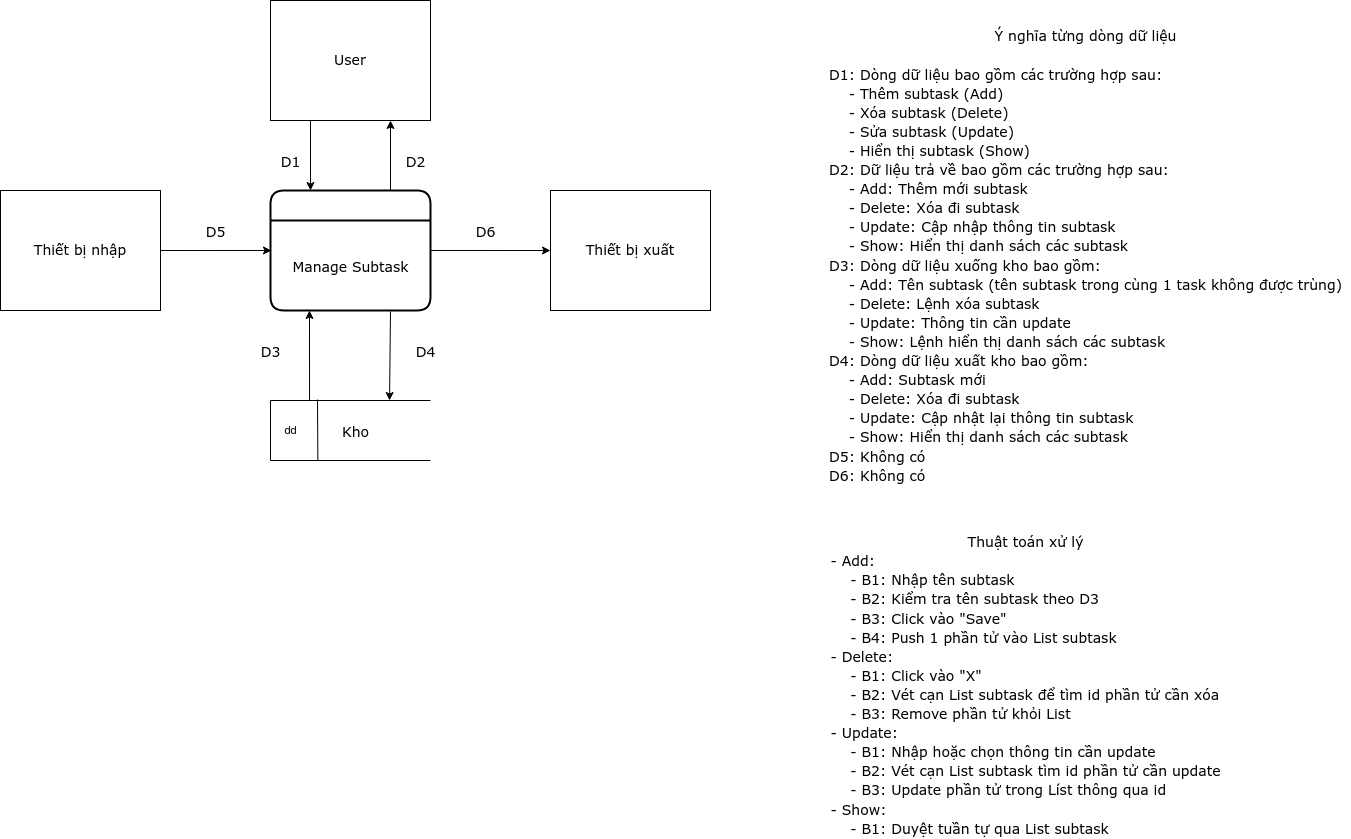

The diagram above was exported from draw.io. Its source (the exported page's mxGraphModel, read from the mxfile embedded in the PNG):
<mxGraphModel dx="868" dy="1592" grid="1" gridSize="10" guides="1" tooltips="1" connect="1" arrows="1" fold="1" page="1" pageScale="1" pageWidth="850" pageHeight="1100" math="0" shadow="0">
  <root>
    <mxCell id="0" />
    <mxCell id="1" parent="0" />
    <mxCell id="c1e_Q_IMsSU0FAMckbMw-1" value="" style="swimlane;childLayout=stackLayout;horizontal=1;startSize=30;horizontalStack=0;rounded=1;fontSize=14;fontStyle=0;strokeWidth=2;resizeParent=0;resizeLast=1;shadow=0;dashed=0;align=center;html=1;fontFamily=Verdana;" vertex="1" parent="1">
      <mxGeometry x="320" y="150" width="160" height="120" as="geometry" />
    </mxCell>
    <mxCell id="c1e_Q_IMsSU0FAMckbMw-2" value="&lt;font style=&quot;font-size: 14px&quot; face=&quot;Verdana&quot;&gt;Manage Subtask&lt;/font&gt;" style="text;html=1;align=center;verticalAlign=middle;resizable=0;points=[];autosize=1;fontFamily=Verdana;" vertex="1" parent="c1e_Q_IMsSU0FAMckbMw-1">
      <mxGeometry y="30" width="160" height="90" as="geometry" />
    </mxCell>
    <mxCell id="c1e_Q_IMsSU0FAMckbMw-3" value="&lt;font style=&quot;font-size: 14px&quot; face=&quot;Verdana&quot;&gt;User&lt;/font&gt;" style="rounded=0;whiteSpace=wrap;html=1;" vertex="1" parent="1">
      <mxGeometry x="320" y="-40" width="160" height="120" as="geometry" />
    </mxCell>
    <mxCell id="c1e_Q_IMsSU0FAMckbMw-4" value="&lt;font style=&quot;font-size: 14px&quot; face=&quot;Verdana&quot;&gt;Thiết bị xuất&lt;/font&gt;" style="rounded=0;whiteSpace=wrap;html=1;" vertex="1" parent="1">
      <mxGeometry x="600" y="150" width="160" height="120" as="geometry" />
    </mxCell>
    <mxCell id="c1e_Q_IMsSU0FAMckbMw-5" value="&lt;font style=&quot;font-size: 14px&quot; face=&quot;Verdana&quot;&gt;Thiết bị nhập&lt;/font&gt;" style="rounded=0;whiteSpace=wrap;html=1;" vertex="1" parent="1">
      <mxGeometry x="50" y="150" width="160" height="120" as="geometry" />
    </mxCell>
    <mxCell id="c1e_Q_IMsSU0FAMckbMw-6" value="&amp;nbsp; &amp;nbsp; &amp;nbsp; &amp;nbsp; &amp;nbsp; &amp;nbsp; &amp;nbsp; &amp;nbsp; &amp;nbsp; &amp;nbsp; &amp;nbsp; &amp;nbsp; &amp;nbsp; &amp;nbsp;&amp;nbsp;" style="strokeWidth=1;html=1;shape=mxgraph.flowchart.annotation_1;align=left;pointerEvents=1;" vertex="1" parent="1">
      <mxGeometry x="320" y="360" width="160" height="60" as="geometry" />
    </mxCell>
    <mxCell id="c1e_Q_IMsSU0FAMckbMw-7" value="dd" style="endArrow=none;html=1;entryX=0.296;entryY=1.006;entryDx=0;entryDy=0;entryPerimeter=0;" edge="1" parent="1">
      <mxGeometry x="-0.0029" y="-27" width="50" height="50" relative="1" as="geometry">
        <mxPoint x="367" y="359" as="sourcePoint" />
        <mxPoint x="367.3599999999999" y="420.3600000000001" as="targetPoint" />
        <mxPoint as="offset" />
      </mxGeometry>
    </mxCell>
    <mxCell id="c1e_Q_IMsSU0FAMckbMw-8" value="&lt;font style=&quot;font-size: 14px&quot;&gt;Kho&lt;/font&gt;" style="text;html=1;align=center;verticalAlign=middle;resizable=0;points=[];autosize=1;fontFamily=Verdana;" vertex="1" parent="1">
      <mxGeometry x="385" y="380" width="40" height="20" as="geometry" />
    </mxCell>
    <mxCell id="c1e_Q_IMsSU0FAMckbMw-9" value="" style="endArrow=classic;html=1;fontFamily=Verdana;exitX=0.25;exitY=1;exitDx=0;exitDy=0;entryX=0.25;entryY=0;entryDx=0;entryDy=0;" edge="1" parent="1" source="c1e_Q_IMsSU0FAMckbMw-3" target="c1e_Q_IMsSU0FAMckbMw-1">
      <mxGeometry width="50" height="50" relative="1" as="geometry">
        <mxPoint x="400" y="250" as="sourcePoint" />
        <mxPoint x="450" y="200" as="targetPoint" />
      </mxGeometry>
    </mxCell>
    <mxCell id="c1e_Q_IMsSU0FAMckbMw-10" value="" style="endArrow=classic;html=1;fontFamily=Verdana;exitX=0.75;exitY=0;exitDx=0;exitDy=0;entryX=0.75;entryY=1;entryDx=0;entryDy=0;" edge="1" parent="1" source="c1e_Q_IMsSU0FAMckbMw-1" target="c1e_Q_IMsSU0FAMckbMw-3">
      <mxGeometry width="50" height="50" relative="1" as="geometry">
        <mxPoint x="370" y="90" as="sourcePoint" />
        <mxPoint x="370" y="160" as="targetPoint" />
      </mxGeometry>
    </mxCell>
    <mxCell id="c1e_Q_IMsSU0FAMckbMw-11" value="" style="endArrow=classic;html=1;fontFamily=Verdana;entryX=0.006;entryY=0.333;entryDx=0;entryDy=0;entryPerimeter=0;exitX=1;exitY=0.5;exitDx=0;exitDy=0;" edge="1" parent="1" source="c1e_Q_IMsSU0FAMckbMw-5" target="c1e_Q_IMsSU0FAMckbMw-2">
      <mxGeometry width="50" height="50" relative="1" as="geometry">
        <mxPoint x="211" y="181" as="sourcePoint" />
        <mxPoint x="380" y="170" as="targetPoint" />
      </mxGeometry>
    </mxCell>
    <mxCell id="c1e_Q_IMsSU0FAMckbMw-12" value="" style="endArrow=classic;html=1;fontFamily=Verdana;exitX=1;exitY=0.333;exitDx=0;exitDy=0;entryX=0;entryY=0.5;entryDx=0;entryDy=0;exitPerimeter=0;" edge="1" parent="1" source="c1e_Q_IMsSU0FAMckbMw-2" target="c1e_Q_IMsSU0FAMckbMw-4">
      <mxGeometry width="50" height="50" relative="1" as="geometry">
        <mxPoint x="390" y="110" as="sourcePoint" />
        <mxPoint x="390" y="180" as="targetPoint" />
      </mxGeometry>
    </mxCell>
    <mxCell id="c1e_Q_IMsSU0FAMckbMw-13" value="" style="endArrow=classic;html=1;fontFamily=Verdana;exitX=0.75;exitY=1.011;exitDx=0;exitDy=0;exitPerimeter=0;entryX=0.744;entryY=0;entryDx=0;entryDy=0;entryPerimeter=0;" edge="1" parent="1" source="c1e_Q_IMsSU0FAMckbMw-2" target="c1e_Q_IMsSU0FAMckbMw-6">
      <mxGeometry width="50" height="50" relative="1" as="geometry">
        <mxPoint x="400" y="120" as="sourcePoint" />
        <mxPoint x="436" y="358" as="targetPoint" />
      </mxGeometry>
    </mxCell>
    <mxCell id="c1e_Q_IMsSU0FAMckbMw-14" value="" style="endArrow=classic;html=1;fontFamily=Verdana;exitX=0.244;exitY=0;exitDx=0;exitDy=0;exitPerimeter=0;" edge="1" parent="1" source="c1e_Q_IMsSU0FAMckbMw-6">
      <mxGeometry width="50" height="50" relative="1" as="geometry">
        <mxPoint x="359" y="355" as="sourcePoint" />
        <mxPoint x="359" y="270" as="targetPoint" />
      </mxGeometry>
    </mxCell>
    <mxCell id="c1e_Q_IMsSU0FAMckbMw-15" value="&lt;div style=&quot;font-size: 14px&quot;&gt;&lt;font style=&quot;font-size: 14px&quot;&gt;D1&lt;/font&gt;&lt;/div&gt;" style="text;html=1;align=center;verticalAlign=middle;resizable=0;points=[];autosize=1;fontFamily=Verdana;" vertex="1" parent="1">
      <mxGeometry x="320" y="110" width="40" height="20" as="geometry" />
    </mxCell>
    <mxCell id="c1e_Q_IMsSU0FAMckbMw-16" value="&lt;div style=&quot;font-size: 14px&quot;&gt;&lt;font style=&quot;font-size: 14px&quot;&gt;D4&lt;/font&gt;&lt;/div&gt;" style="text;html=1;align=center;verticalAlign=middle;resizable=0;points=[];autosize=1;fontFamily=Verdana;" vertex="1" parent="1">
      <mxGeometry x="455" y="300" width="40" height="20" as="geometry" />
    </mxCell>
    <mxCell id="c1e_Q_IMsSU0FAMckbMw-17" value="&lt;div style=&quot;font-size: 14px&quot;&gt;&lt;font style=&quot;font-size: 14px&quot;&gt;D3&lt;/font&gt;&lt;/div&gt;" style="text;html=1;align=center;verticalAlign=middle;resizable=0;points=[];autosize=1;fontFamily=Verdana;" vertex="1" parent="1">
      <mxGeometry x="300" y="300" width="40" height="20" as="geometry" />
    </mxCell>
    <mxCell id="c1e_Q_IMsSU0FAMckbMw-18" value="&lt;div style=&quot;font-size: 14px&quot;&gt;&lt;font style=&quot;font-size: 14px&quot;&gt;D6&lt;/font&gt;&lt;/div&gt;" style="text;html=1;align=center;verticalAlign=middle;resizable=0;points=[];autosize=1;fontFamily=Verdana;" vertex="1" parent="1">
      <mxGeometry x="515" y="180" width="40" height="20" as="geometry" />
    </mxCell>
    <mxCell id="c1e_Q_IMsSU0FAMckbMw-19" value="&lt;div style=&quot;font-size: 14px&quot;&gt;&lt;font style=&quot;font-size: 14px&quot;&gt;D5&lt;/font&gt;&lt;/div&gt;" style="text;html=1;align=center;verticalAlign=middle;resizable=0;points=[];autosize=1;fontFamily=Verdana;" vertex="1" parent="1">
      <mxGeometry x="245" y="180" width="40" height="20" as="geometry" />
    </mxCell>
    <mxCell id="c1e_Q_IMsSU0FAMckbMw-20" value="&lt;div style=&quot;font-size: 14px&quot;&gt;&lt;font style=&quot;font-size: 14px&quot;&gt;D2&lt;/font&gt;&lt;/div&gt;" style="text;html=1;align=center;verticalAlign=middle;resizable=0;points=[];autosize=1;fontFamily=Verdana;" vertex="1" parent="1">
      <mxGeometry x="445" y="110" width="40" height="20" as="geometry" />
    </mxCell>
    <mxCell id="c1e_Q_IMsSU0FAMckbMw-21" value="&lt;div&gt;&lt;font style=&quot;font-size: 14px&quot; face=&quot;Verdana&quot;&gt;Ý nghĩa từng dòng dữ liệu&lt;/font&gt;&lt;/div&gt;&lt;div align=&quot;left&quot;&gt;&lt;font style=&quot;font-size: 14px&quot; face=&quot;Verdana&quot;&gt;&lt;br&gt;&lt;/font&gt;&lt;/div&gt;&lt;div align=&quot;left&quot;&gt;&lt;font style=&quot;font-size: 14px&quot; face=&quot;Verdana&quot;&gt;D1: Dòng dữ liệu bao gồm các trường hợp sau:&lt;/font&gt;&lt;/div&gt;&lt;div align=&quot;left&quot;&gt;&lt;font style=&quot;font-size: 14px&quot; face=&quot;Verdana&quot;&gt;&amp;nbsp;&amp;nbsp;&amp;nbsp; - Thêm subtask (Add)&lt;br&gt;&lt;/font&gt;&lt;/div&gt;&lt;div align=&quot;left&quot;&gt;&lt;font style=&quot;font-size: 14px&quot; face=&quot;Verdana&quot;&gt;&amp;nbsp;&amp;nbsp;&amp;nbsp; - Xóa subtask (Delete)&lt;br&gt;&lt;/font&gt;&lt;/div&gt;&lt;div align=&quot;left&quot;&gt;&lt;font style=&quot;font-size: 14px&quot; face=&quot;Verdana&quot;&gt;&amp;nbsp;&amp;nbsp;&amp;nbsp; - Sửa subtask (Update)&lt;/font&gt;&lt;/div&gt;&lt;div align=&quot;left&quot;&gt;&lt;font style=&quot;font-size: 14px&quot; face=&quot;Verdana&quot;&gt;&amp;nbsp;&amp;nbsp;&amp;nbsp; - Hiển thị subtask (Show)&lt;br&gt;&lt;/font&gt;&lt;/div&gt;&lt;div align=&quot;left&quot;&gt;&lt;font style=&quot;font-size: 14px&quot; face=&quot;Verdana&quot;&gt;D2: Dữ liệu trả về bao gồm các trường hợp sau:&lt;/font&gt;&lt;/div&gt;&lt;div align=&quot;left&quot;&gt;&lt;font style=&quot;font-size: 14px&quot; face=&quot;Verdana&quot;&gt;&amp;nbsp;&amp;nbsp;&amp;nbsp; - Add: Thêm mới subtask&lt;br&gt;&lt;/font&gt;&lt;/div&gt;&lt;div align=&quot;left&quot;&gt;&lt;font style=&quot;font-size: 14px&quot; face=&quot;Verdana&quot;&gt;&amp;nbsp;&amp;nbsp;&amp;nbsp; - Delete: Xóa đi subtask&lt;br&gt;&lt;/font&gt;&lt;/div&gt;&lt;div align=&quot;left&quot;&gt;&lt;font style=&quot;font-size: 14px&quot; face=&quot;Verdana&quot;&gt;&amp;nbsp;&amp;nbsp;&amp;nbsp; - Update: Cập nhập thông tin subtask&lt;br&gt;&lt;/font&gt;&lt;/div&gt;&lt;div align=&quot;left&quot;&gt;&lt;font style=&quot;font-size: 14px&quot; face=&quot;Verdana&quot;&gt;&amp;nbsp;&amp;nbsp;&amp;nbsp; - Show: Hiển thị danh sách các subtask&lt;br&gt;&lt;/font&gt;&lt;/div&gt;&lt;div align=&quot;left&quot;&gt;&lt;font style=&quot;font-size: 14px&quot; face=&quot;Verdana&quot;&gt;D3: Dòng dữ liệu xuống kho bao gồm:&lt;/font&gt;&lt;/div&gt;&lt;div align=&quot;left&quot;&gt;&lt;font style=&quot;font-size: 14px&quot; face=&quot;Verdana&quot;&gt;&amp;nbsp;&amp;nbsp;&amp;nbsp; - Add: Tên subtask (tên subtask trong cùng 1 task không được trùng)&lt;br&gt;&lt;/font&gt;&lt;/div&gt;&lt;div align=&quot;left&quot;&gt;&lt;font style=&quot;font-size: 14px&quot; face=&quot;Verdana&quot;&gt;&amp;nbsp;&amp;nbsp;&amp;nbsp; - Delete: Lệnh xóa subtask&lt;br&gt;&lt;/font&gt;&lt;/div&gt;&lt;div align=&quot;left&quot;&gt;&lt;font style=&quot;font-size: 14px&quot; face=&quot;Verdana&quot;&gt;&amp;nbsp;&amp;nbsp;&amp;nbsp; - Update: Thông tin cần update&lt;/font&gt;&lt;/div&gt;&lt;div align=&quot;left&quot;&gt;&lt;font style=&quot;font-size: 14px&quot; face=&quot;Verdana&quot;&gt;&amp;nbsp;&amp;nbsp;&amp;nbsp; - Show: Lệnh hiển thị danh sách các subtask&lt;br&gt;&lt;/font&gt;&lt;/div&gt;&lt;div align=&quot;left&quot;&gt;&lt;font style=&quot;font-size: 14px&quot; face=&quot;Verdana&quot;&gt;D4: Dòng dữ liệu xuất kho bao gồm:&lt;/font&gt;&lt;/div&gt;&lt;div align=&quot;left&quot;&gt;&lt;font style=&quot;font-size: 14px&quot; face=&quot;Verdana&quot;&gt;&amp;nbsp;&amp;nbsp;&amp;nbsp; - Add: Subtask mới&lt;br&gt;&lt;/font&gt;&lt;/div&gt;&lt;div align=&quot;left&quot;&gt;&lt;font style=&quot;font-size: 14px&quot; face=&quot;Verdana&quot;&gt;&amp;nbsp;&amp;nbsp;&amp;nbsp; - Delete: Xóa đi subtask&lt;br&gt;&lt;/font&gt;&lt;/div&gt;&lt;div align=&quot;left&quot;&gt;&lt;font style=&quot;font-size: 14px&quot; face=&quot;Verdana&quot;&gt;&amp;nbsp;&amp;nbsp;&amp;nbsp; - Update: Cập nhật lại thông tin subtask&lt;br&gt;&lt;/font&gt;&lt;/div&gt;&lt;div align=&quot;left&quot;&gt;&lt;font style=&quot;font-size: 14px&quot; face=&quot;Verdana&quot;&gt;&amp;nbsp;&amp;nbsp;&amp;nbsp; - Show: Hiển thị danh sách các subtask&lt;br&gt;&lt;/font&gt;&lt;/div&gt;&lt;div align=&quot;left&quot;&gt;&lt;font style=&quot;font-size: 14px&quot; face=&quot;Verdana&quot;&gt;D5: Không có&lt;/font&gt;&lt;/div&gt;&lt;div align=&quot;left&quot;&gt;&lt;font style=&quot;font-size: 14px&quot; face=&quot;Verdana&quot;&gt;D6: Không có&lt;br&gt;&lt;/font&gt;&lt;/div&gt;&lt;div&gt;&lt;br&gt;&lt;/div&gt;&lt;div align=&quot;left&quot;&gt;&lt;br&gt;&lt;/div&gt;" style="text;html=1;align=center;verticalAlign=middle;resizable=0;points=[];autosize=1;" vertex="1" parent="1">
      <mxGeometry x="870" y="5" width="530" height="450" as="geometry" />
    </mxCell>
    <mxCell id="c1e_Q_IMsSU0FAMckbMw-22" value="&lt;div&gt;&lt;font style=&quot;font-size: 14px&quot; face=&quot;Verdana&quot;&gt;Thuật toán xử lý&lt;/font&gt;&lt;/div&gt;&lt;div align=&quot;left&quot;&gt;&lt;font style=&quot;font-size: 14px&quot; face=&quot;Verdana&quot;&gt;- Add:&lt;/font&gt;&lt;/div&gt;&lt;div align=&quot;left&quot;&gt;&lt;font style=&quot;font-size: 14px&quot; face=&quot;Verdana&quot;&gt;&amp;nbsp;&amp;nbsp;&amp;nbsp; - B1: Nhập tên subtask&lt;br&gt;&lt;/font&gt;&lt;/div&gt;&lt;div align=&quot;left&quot;&gt;&lt;font style=&quot;font-size: 14px&quot; face=&quot;Verdana&quot;&gt;&amp;nbsp;&amp;nbsp;&amp;nbsp; - B2: Kiểm tra tên subtask theo D3&lt;br&gt;&lt;/font&gt;&lt;/div&gt;&lt;div align=&quot;left&quot;&gt;&lt;font style=&quot;font-size: 14px&quot; face=&quot;Verdana&quot;&gt;&amp;nbsp;&amp;nbsp;&amp;nbsp; - B3: Click vào &quot;Save&quot;&lt;br&gt;&lt;/font&gt;&lt;/div&gt;&lt;div align=&quot;left&quot;&gt;&lt;font style=&quot;font-size: 14px&quot; face=&quot;Verdana&quot;&gt;&amp;nbsp;&amp;nbsp;&amp;nbsp; - B4: Push 1 phần tử vào List subtask&lt;br&gt;&lt;/font&gt;&lt;/div&gt;&lt;div align=&quot;left&quot;&gt;&lt;font style=&quot;font-size: 14px&quot; face=&quot;Verdana&quot;&gt;- Delete:&lt;/font&gt;&lt;/div&gt;&lt;div align=&quot;left&quot;&gt;&lt;font style=&quot;font-size: 14px&quot; face=&quot;Verdana&quot;&gt;&amp;nbsp;&amp;nbsp;&amp;nbsp; - B1: Click vào &quot;X&quot;&lt;br&gt;&lt;/font&gt;&lt;/div&gt;&lt;div align=&quot;left&quot;&gt;&lt;font style=&quot;font-size: 14px&quot; face=&quot;Verdana&quot;&gt;&amp;nbsp;&amp;nbsp;&amp;nbsp; - B2: Vét cạn List subtask để tìm id phần tử cần xóa&lt;/font&gt;&lt;/div&gt;&lt;div align=&quot;left&quot;&gt;&lt;font style=&quot;font-size: 14px&quot; face=&quot;Verdana&quot;&gt;&amp;nbsp;&amp;nbsp;&amp;nbsp; - B3: Remove phần tử khỏi List&lt;/font&gt;&lt;/div&gt;&lt;div align=&quot;left&quot;&gt;&lt;font style=&quot;font-size: 14px&quot; face=&quot;Verdana&quot;&gt;- Update:&lt;/font&gt;&lt;/div&gt;&lt;div align=&quot;left&quot;&gt;&lt;font style=&quot;font-size: 14px&quot; face=&quot;Verdana&quot;&gt;&amp;nbsp;&amp;nbsp;&amp;nbsp; - B1: Nhập hoặc chọn thông tin cần update&lt;br&gt;&lt;/font&gt;&lt;/div&gt;&lt;div align=&quot;left&quot;&gt;&lt;font style=&quot;font-size: 14px&quot; face=&quot;Verdana&quot;&gt;&amp;nbsp;&amp;nbsp;&amp;nbsp; - B2: Vét cạn List subtask tìm id phần tử cần update&lt;/font&gt;&lt;/div&gt;&lt;div align=&quot;left&quot;&gt;&lt;font style=&quot;font-size: 14px&quot; face=&quot;Verdana&quot;&gt;&amp;nbsp;&amp;nbsp;&amp;nbsp; - B3: Update phần tử trong Líst thông qua id&lt;br&gt;&lt;/font&gt;&lt;/div&gt;&lt;div align=&quot;left&quot;&gt;&lt;font style=&quot;font-size: 14px&quot; face=&quot;Verdana&quot;&gt;- Show:&lt;/font&gt;&lt;/div&gt;&lt;div align=&quot;left&quot;&gt;&lt;font style=&quot;font-size: 14px&quot; face=&quot;Verdana&quot;&gt;&amp;nbsp;&amp;nbsp;&amp;nbsp; - B1: Duyệt tuần tự qua List subtask&lt;br&gt;&lt;/font&gt;&lt;/div&gt;" style="text;html=1;align=center;verticalAlign=middle;resizable=0;points=[];autosize=1;" vertex="1" parent="1">
      <mxGeometry x="870" y="500" width="410" height="290" as="geometry" />
    </mxCell>
  </root>
</mxGraphModel>